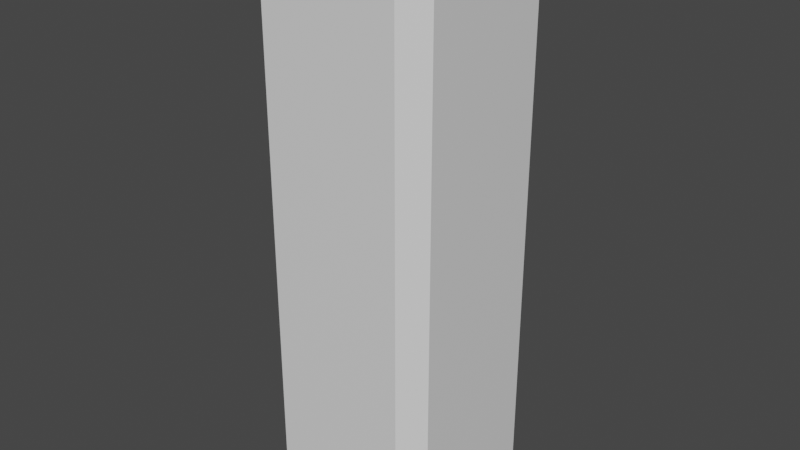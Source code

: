 # Source: rock1.blend  (saved by Blender 3.4.6; exported with 4.5.12 LTS)
import bpy
from mathutils import Matrix  # noqa: F401  (used for matrix-valued properties, if any)

bpy.ops.wm.read_factory_settings(use_empty=True)
scene = bpy.context.scene
scene.name = 'Scene'

# ---- collections
col_collection = bpy.data.collections.new('Collection'); scene.collection.children.link(col_collection)

# ---- materials (node trees are filled in below, after node groups)
mat_material = bpy.data.materials.new('Material')
mat_material.alpha_threshold = 0.0
mat_material.use_transparent_shadow = False
mat_material.roughness = 0.5
mat_material.line_color = (0.0, 0.0, 0.0, 1.0)

# ---- material node trees
mat_material.use_nodes = True; mat_material.node_tree.nodes.clear()
_N = mat_material.node_tree.nodes; _L = mat_material.node_tree.links
n0 = _N.new('ShaderNodeOutputMaterial'); n0.name = 'Material Output'; n0.location = (300, 300)
n1 = _N.new('ShaderNodeBsdfPrincipled'); n1.name = 'Principled BSDF'; n1.location = (10, 300)
n1.distribution = 'GGX'
n1.subsurface_method = 'RANDOM_WALK_SKIN'
n1.inputs[3].default_value = 1.45
n1.inputs[27].default_value = (0.0, 0.0, 0.0, 1.0)
n1.inputs[28].default_value = 1.0
_L.new(n1.outputs[0], n0.inputs[0])
n0.is_active_output = True

# ---- world
world_world = bpy.data.worlds.new('World'); scene.world = world_world
world_world.use_nodes = True; world_world.node_tree.nodes.clear()
_N = world_world.node_tree.nodes; _L = world_world.node_tree.links
n0 = _N.new('ShaderNodeOutputWorld'); n0.name = 'World Output'; n0.location = (300, 300)
n1 = _N.new('ShaderNodeBackground'); n1.name = 'Background'; n1.location = (10, 300)
n1.inputs[0].default_value = (0.05088, 0.05088, 0.05088, 1.0)
_L.new(n1.outputs[0], n0.inputs[0])
n0.is_active_output = True
world_world.color = (0.05088, 0.05088, 0.05088)
world_world.use_sun_shadow = False
world_world.sun_shadow_jitter_overblur = 0.0

# ---- meshes
me_cube = bpy.data.meshes.new('Cube')
me_cube.from_pydata([(0.7743, 1.0, 2.92), (0.7743, 0.7743, 3.146), (1.0, 0.7743, 2.92), (0.7743, 0.7743, -3.146), (0.7743, 1.0, -2.92), (1.0, 0.7743, -2.92), (1.0, -0.7743, 2.92), (0.7743, -0.7743, 3.146), (0.7743, -1.0, 2.92), (1.0, -0.7743, -2.92), (0.7743, -1.0, -2.92), (0.7743, -0.7743, -3.146), (-0.7743, 1.0, 2.92), (-1.0, 0.7743, 2.92), (-0.7743, 0.7743, 3.146), (-1.0, 0.7743, -2.92), (-0.7743, 1.0, -2.92), (-0.7743, 0.7743, -3.146), (-1.0, -0.7743, 2.92), (-0.7743, -1.0, 2.92), (-0.7743, -0.7743, 3.146), (-0.7743, -0.7743, -3.146), (-0.7743, -1.0, -2.92), (-1.0, -0.7743, -2.92)], [], [(17, 3, 11, 21), (23, 18, 13, 15), (10, 8, 19, 22), (1, 14, 20, 7), (5, 2, 6, 9), (0, 1, 2), (3, 4, 5), (6, 7, 8), (9, 10, 11), (12, 13, 14), (15, 16, 17), (18, 19, 20), (21, 22, 23), (17, 21, 23, 15), (3, 17, 16, 4), (2, 5, 4, 0), (22, 19, 18, 23), (8, 10, 9, 6), (12, 16, 15, 13), (7, 20, 19, 8), (1, 7, 6, 2), (21, 11, 10, 22), (20, 14, 13, 18), (14, 1, 0, 12), (11, 3, 5, 9), (16, 12, 0, 4)])
_uv = me_cube.uv_layers.new(name='UVMap')
_uv.uv.foreach_set('vector', [0.1532, 0.5282, 0.3468, 0.5282, 0.3468, 0.7218, 0.1532, 0.7218, 0.384, 0.02821, 0.616, 0.02821, 0.616, 0.2218, 0.384, 0.2218, 0.384, 0.7782, 0.616, 0.7782, 0.616, 0.9718, 0.384, 0.9718, 0.6532, 0.5282, 0.8468, 0.5282, 0.8468, 0.7218, 0.6532, 0.7218, 0.384, 0.5282, 0.616, 0.5282, 0.616, 0.7218, 0.384, 0.7218, 0.616, 0.4718, 0.625, 0.4718, 0.616, 0.5, 0.3468, 0.5282, 0.3468, 0.5, 0.375, 0.5282, 0.616, 0.75, 0.625, 0.7782, 0.616, 0.7782, 0.375, 0.7218, 0.3468, 0.75, 0.3468, 0.7218, 0.616, 0.25, 0.616, 0.2218, 0.625, 0.2218, 0.125, 0.5282, 0.1532, 0.5, 0.1532, 0.5282, 0.616, 0.02821, 0.616, 0.0, 0.625, 0.02821, 0.1532, 0.7218, 0.1532, 0.75, 0.125, 0.7218, 0.1532, 0.5282, 0.1532, 0.7218, 0.125, 0.7218, 0.125, 0.5282, 0.3468, 0.5282, 0.1532, 0.5282, 0.1532, 0.5, 0.3468, 0.5, 0.616, 0.5282, 0.384, 0.5282, 0.384, 0.4718, 0.616, 0.4718, 0.384, 0.0, 0.616, 0.0, 0.616, 0.02821, 0.384, 0.02821, 0.616, 0.7782, 0.384, 0.7782, 0.384, 0.7218, 0.616, 0.7218, 0.616, 0.2782, 0.384, 0.2782, 0.384, 0.2218, 0.616, 0.2218, 0.625, 0.7782, 0.625, 0.9718, 0.616, 0.9718, 0.616, 0.7782, 0.6532, 0.5282, 0.6532, 0.7218, 0.616, 0.7218, 0.616, 0.5282, 0.1532, 0.7218, 0.3468, 0.7218, 0.3468, 0.75, 0.1532, 0.75, 0.625, 0.02821, 0.625, 0.2218, 0.616, 0.2218, 0.616, 0.02821, 0.625, 0.2782, 0.625, 0.4718, 0.616, 0.4718, 0.616, 0.2782, 0.3468, 0.7218, 0.3468, 0.5282, 0.384, 0.5282, 0.384, 0.7218, 0.384, 0.2782, 0.616, 0.2782, 0.616, 0.4718, 0.384, 0.4718])
me_cube.materials.append(mat_material)
me_cube.use_mirror_vertex_groups = False
me_cube.update()

# ---- objects
ob_cube = bpy.data.objects.new('Cube', me_cube)

# ---- transforms, parenting, visibility, modifiers, constraints
ob_cube.location = (0.0, 0.0, 0.0)
ob_cube.lock_rotations_4d = False
ob_cube.empty_display_type = 'ARROWS'
ob_cube.lineart.crease_threshold = 0.0

# ---- collection membership
col_collection.objects.link(ob_cube)

# ---- scene / render settings (as saved in the file)
scene.frame_start = 1; scene.frame_end = 250; scene.frame_set(1)
scene.render.engine = 'BLENDER_EEVEE_NEXT'
scene.cycles.sampling_pattern = 'TABULATED_SOBOL'
scene.cycles.use_light_tree = False
scene.view_settings.view_transform = 'Filmic'
bpy.context.view_layer.update()

# ---- added for rendering (the .blend has no active camera and no usable light): camera, sun
cam_auto = bpy.data.cameras.new('AutoCamera')
cam_auto.lens = 50.0
cam_auto.sensor_width = 36.0
cam_auto.clip_end = 1000.0
ob_auto_camera = bpy.data.objects.new('AutoCamera', cam_auto)
scene.collection.objects.link(ob_auto_camera)
ob_auto_camera.location = (6.38203, -7.65843, 5.10562)
ob_auto_camera.rotation_euler = (1.09748, -7.21219e-08, 0.694738)
scene.camera = ob_auto_camera
light_auto_sun = bpy.data.lights.new('AutoSun', 'SUN')
light_auto_sun.energy = 3.0
light_auto_sun.angle = 0.0523599
ob_auto_sun = bpy.data.objects.new('AutoSun', light_auto_sun)
scene.collection.objects.link(ob_auto_sun)
ob_auto_sun.rotation_euler = (0.872665, 0.174533, 0.523599)
bpy.context.view_layer.update()

